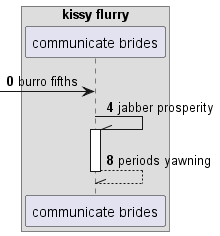

The diagram above was rendered by PlantUML. Its source (embedded in the PNG):
@startuml
box "kissy flurry"
participant "communicate brides" as 0
end box
autonumber 0 4
 [-> 0: burro fifths
0 -\\ 0++ : jabber prosperity
return periods yawning
@enduml